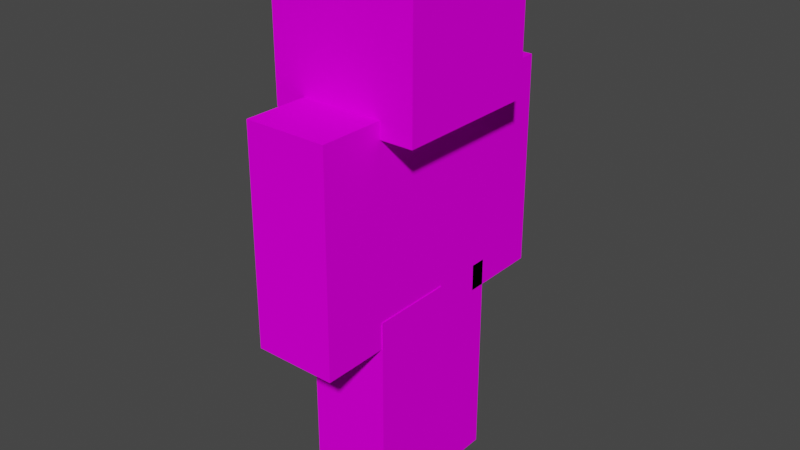 # Source: Steve_1.blend  (saved by Blender 2.93.21; exported with 4.5.12 LTS)
import bpy
from mathutils import Matrix  # noqa: F401  (used for matrix-valued properties, if any)

bpy.ops.wm.read_factory_settings(use_empty=True)
scene = bpy.context.scene
scene.name = 'Scene'

# ---- collections
col_collection_2 = bpy.data.collections.new('Collection 2'); scene.collection.children.link(col_collection_2)

# ---- images (referenced by path relative to the original .blend; pixels are not part of the script)
import os
ASSET_DIR = os.environ.get("B2B_ASSET_DIR", "")  # directory of the original .blend (textures are referenced by path, not embedded)
HERE = os.path.dirname(os.path.abspath(__file__))  # packed textures are extracted next to this script under _unpacked/

def load_image(name, relpath, width, height, colorspace="sRGB"):
    """Load a texture the original file referenced (path relative to the .blend, or extracted next to this script)."""
    p = next((c for c in (os.path.join(HERE, relpath), os.path.join(ASSET_DIR, relpath)) if relpath and os.path.exists(c)), "")
    if p:
        img = bpy.data.images.load(p, check_existing=True)
        img.name = name
    else:  # same state as the original file: an image datablock whose file is absent (Cycles renders it pink)
        img = bpy.data.images.new(name, width, height)
        img.source = "FILE"
        img.filepath = "//" + (relpath or name)
    img.colorspace_settings.name = colorspace
    return img
img_steve_png_002 = load_image('steve.png.002', 'steve.png', 1024, 1024, 'sRGB')
img_steve_png_001 = load_image('steve.png.001', 'steve.png', 1024, 1024, 'Non-Color')

# ---- materials (node trees are filled in below, after node groups)
mat_material_001 = bpy.data.materials.new('Material.001')
mat_material_001.surface_render_method = 'BLENDED'
mat_material_001.blend_method = 'BLEND'
mat_material_001.use_transparent_shadow = False
mat_material_001.specular_intensity = 0.0

# ---- material node trees
mat_material_001.use_nodes = True; mat_material_001.node_tree.nodes.clear()
_N = mat_material_001.node_tree.nodes; _L = mat_material_001.node_tree.links
n0 = _N.new('ShaderNodeBsdfPrincipled'); n0.name = 'Principled BSDF'; n0.location = (10, 300)
n0.distribution = 'GGX'
n0.subsurface_method = 'BURLEY'
n0.inputs[2].default_value = 0.4
n0.inputs[3].default_value = 1.45
n0.inputs[13].default_value = 0.0
n0.inputs[27].default_value = (0.0, 0.0, 0.0, 1.0)
n0.inputs[28].default_value = 1.0
n1 = _N.new('ShaderNodeOutputMaterial'); n1.name = 'Material Output'; n1.location = (300, 300)
n2 = _N.new('ShaderNodeNormalMap'); n2.name = 'Normal Map'; n2.location = (-300, -300)
n2.label = 'Normal/Map'
n2.inputs[0].default_value = 0.0
n3 = _N.new('ShaderNodeTexImage'); n3.name = 'Image Texture'; n3.location = (-300, 600)
n3.image = img_steve_png_002
n3.interpolation = 'Closest'
n4 = _N.new('ShaderNodeTexImage'); n4.name = 'Image Texture.001'; n4.location = (-300, 0)
n4.image = img_steve_png_001
_L.new(n0.outputs[0], n1.inputs[0])
_L.new(n2.outputs[0], n0.inputs[5])
_L.new(n4.outputs[1], n0.inputs[4])
_L.new(n3.outputs[0], n0.inputs[0])
n1.is_active_output = True

# ---- world
world_world = bpy.data.worlds.new('World'); scene.world = world_world
world_world.use_nodes = True; world_world.node_tree.nodes.clear()
_N = world_world.node_tree.nodes; _L = world_world.node_tree.links
n0 = _N.new('ShaderNodeOutputWorld'); n0.name = 'World Output'; n0.location = (300, 300)
n1 = _N.new('ShaderNodeBackground'); n1.name = 'Background'; n1.location = (10, 300)
n1.inputs[0].default_value = (0.05088, 0.05088, 0.05088, 1.0)
_L.new(n1.outputs[0], n0.inputs[0])
n0.is_active_output = True
world_world.color = (0.05088, 0.05088, 0.05088)
world_world.use_sun_shadow = False
world_world.sun_shadow_jitter_overblur = 0.0

# ---- meshes
me_cube_002 = bpy.data.meshes.new('Cube.002')
me_cube_002.from_pydata([(-0.4837, -0.9675, 0.1209), (-0.4837, -0.9675, 3.023), (-0.4837, 0.9675, 0.1209), (-0.4837, 0.9675, 3.023), (0.4837, -0.9675, 0.1209), (0.4837, -0.9675, 3.023), (0.4837, 0.9675, 0.1209), (0.4837, 0.9675, 3.023), (-0.6047, -1.088, -3.839e-05), (-0.6047, -1.088, 3.144), (-0.6047, 1.088, -3.839e-05), (-0.6047, 1.088, 3.144), (0.6047, -1.088, -3.839e-05), (0.6047, -1.088, 3.144), (0.6047, 1.088, -3.839e-05), (0.6047, 1.088, 3.144)], [], [(0, 1, 3, 2), (2, 3, 7, 6), (6, 7, 5, 4), (4, 5, 1, 0), (2, 6, 4, 0), (7, 3, 1, 5), (8, 9, 11, 10), (10, 11, 15, 14), (14, 15, 13, 12), (12, 13, 9, 8), (10, 14, 12, 8), (15, 11, 9, 13)])
me_cube_002.polygons.foreach_set('use_smooth', [True] * 12)
_k = set([(0, 1), (0, 2), (0, 4), (1, 3), (1, 5), (2, 3), (2, 6), (3, 7), (4, 5), (4, 6), (5, 7), (6, 7), (8, 9), (8, 10), (8, 12), (9, 11), (9, 13), (10, 11), (10, 14), (11, 15), (12, 13), (12, 14), (13, 15), (14, 15)])
me_cube_002.attributes.new('sharp_edge', 'BOOLEAN', 'EDGE').data.foreach_set('value', [ (min(e.vertices), max(e.vertices)) in _k for e in me_cube_002.edges])
_uv = me_cube_002.uv_layers.new(name='UVMap')
_uv.uv.foreach_set('vector', [0.625, 0.5, 0.625, 0.6875, 0.5, 0.6875, 0.5, 0.5, 0.5, 0.5, 0.5, 0.6875, 0.4375, 0.6875, 0.4375, 0.5, 0.4375, 0.5, 0.4375, 0.6875, 0.3125, 0.6875, 0.3125, 0.5, 0.3125, 0.5, 0.3125, 0.6875, 0.25, 0.6875, 0.25, 0.5, 0.4375, 0.75, 0.4375, 0.6875, 0.5625, 0.6875, 0.5625, 0.75, 0.4375, 0.6875, 0.4375, 0.75, 0.3125, 0.75, 0.3125, 0.6875, 0.625, 0.25, 0.625, 0.4375, 0.5, 0.4375, 0.5, 0.25, 0.5, 0.2656, 0.5, 0.4531, 0.4375, 0.4531, 0.4375, 0.2656, 0.4375, 0.25, 0.4375, 0.4375, 0.3125, 0.4375, 0.3125, 0.25, 0.3125, 0.25, 0.3125, 0.4375, 0.25, 0.4375, 0.25, 0.25, 0.4375, 0.5, 0.4375, 0.4375, 0.5625, 0.4375, 0.5625, 0.5, 0.4375, 0.4375, 0.4375, 0.5, 0.3125, 0.5, 0.3125, 0.4375])
me_cube_002.materials.append(mat_material_001)
me_cube_002.use_remesh_fix_poles = True
me_cube_002.use_remesh_preserve_attributes = False
me_cube_002.update()
me_cube_002.normals_split_custom_set([tuple(v) for v in zip(*[iter([-1.0, 0.0, 0.0, -1.0, 0.0, 0.0, -1.0, 0.0, 0.0, -1.0, 0.0, 0.0, 0.0, 1.0, 0.0, 0.0, 1.0, 0.0, 0.0, 1.0, 0.0, 0.0, 1.0, 0.0, 1.0, 0.0, 0.0, 1.0, 0.0, 0.0, 1.0, 0.0, 0.0, 1.0, 0.0, 0.0, 0.0, -1.0, 0.0, 0.0, -1.0, 0.0, 0.0, -1.0, 0.0, 0.0, -1.0, 0.0, 0.0, 0.0, -1.0, 0.0, 0.0, -1.0, 0.0, 0.0, -1.0, 0.0, 0.0, -1.0, 0.0, 0.0, 1.0, 0.0, 0.0, 1.0, 0.0, 0.0, 1.0, 0.0, 0.0, 1.0, -1.0, 0.0, 0.0, -1.0, 0.0, 0.0, -1.0, 0.0, 0.0, -1.0, 0.0, 0.0, 0.0, 1.0, 0.0, 0.0, 1.0, 0.0, 0.0, 1.0, 0.0, 0.0, 1.0, 0.0, 1.0, 0.0, 0.0, 1.0, 0.0, 0.0, 1.0, 0.0, 0.0, 1.0, 0.0, 0.0, 0.0, -1.0, 0.0, 0.0, -1.0, 0.0, 0.0, -1.0, 0.0, 0.0, -1.0, 0.0, 0.0, 0.0, -1.0, 0.0, 0.0, -1.0, 0.0, 0.0, -1.0, 0.0, 0.0, -1.0, 0.0, 0.0, 1.0, 0.0, 0.0, 1.0, 0.0, 0.0, 1.0, 0.0, 0.0, 1.0])] * 3)])
me_cube_001 = bpy.data.meshes.new('Cube.001')
me_cube_001.from_pydata([(-1.111, -1.084, 4.23e-05), (-1.111, -1.084, 2.177), (-1.111, 1.093, 4.23e-05), (-1.111, 1.093, 2.177), (1.065, -1.084, 4.23e-05), (1.065, -1.084, 2.177), (1.065, 1.093, 4.23e-05), (1.065, 1.093, 2.177), (0.9445, 0.9718, 2.056), (0.9445, 0.9718, 0.121), (0.9445, -0.9631, 2.056), (0.9445, -0.9631, 0.121), (-0.9904, 0.9718, 2.056), (-0.9904, 0.9718, 0.121), (-0.9904, -0.9631, 2.056), (-0.9904, -0.9631, 0.121)], [], [(0, 1, 3, 2), (2, 3, 7, 6), (6, 7, 5, 4), (4, 5, 1, 0), (2, 6, 4, 0), (7, 3, 1, 5), (8, 12, 14, 10), (11, 10, 14, 15), (15, 14, 12, 13), (13, 9, 11, 15), (9, 8, 10, 11), (13, 12, 8, 9)])
me_cube_001.polygons.foreach_set('use_smooth', [True] * 12)
_k = set([(0, 1), (0, 2), (0, 4), (1, 3), (1, 5), (2, 3), (2, 6), (3, 7), (4, 5), (4, 6), (5, 7), (6, 7), (8, 9), (8, 10), (8, 12), (9, 11), (9, 13), (10, 11), (10, 14), (11, 15), (12, 13), (12, 14), (13, 15), (14, 15)])
me_cube_001.attributes.new('sharp_edge', 'BOOLEAN', 'EDGE').data.foreach_set('value', [ (min(e.vertices), max(e.vertices)) in _k for e in me_cube_001.edges])
_uv = me_cube_001.uv_layers.new(name='UVMap')
_uv.uv.foreach_set('vector', [1.0, 0.75, 1.0, 0.875, 0.875, 0.875, 0.875, 0.75, 0.875, 0.75, 0.875, 0.875, 0.75, 0.875, 0.75, 0.75, 0.75, 0.75, 0.75, 0.875, 0.625, 0.875, 0.625, 0.75, 0.625, 0.75, 0.625, 0.875, 0.5, 0.875, 0.5, 0.75, 0.75, 1.0, 0.75, 0.875, 0.875, 0.875, 0.875, 1.0, 0.75, 0.875, 0.75, 1.0, 0.625, 1.0, 0.625, 0.875, 0.25, 0.875, 0.25, 1.0, 0.125, 1.0, 0.125, 0.875, 0.125, 0.75, 0.125, 0.875, 0.0, 0.875, 0.0, 0.75, 0.5, 0.75, 0.5, 0.875, 0.375, 0.875, 0.375, 0.75, 0.25, 1.0, 0.25, 0.875, 0.375, 0.875, 0.375, 1.0, 0.25, 0.75, 0.25, 0.875, 0.125, 0.875, 0.125, 0.75, 0.375, 0.75, 0.375, 0.875, 0.25, 0.875, 0.25, 0.75])
me_cube_001.materials.append(mat_material_001)
me_cube_001.use_remesh_fix_poles = True
me_cube_001.use_remesh_preserve_attributes = False
me_cube_001.update()
me_cube_001.normals_split_custom_set([tuple(v) for v in zip(*[iter([-1.0, 0.0, 0.0, -1.0, 0.0, 0.0, -1.0, 0.0, 0.0, -1.0, 0.0, 0.0, 0.0, 1.0, 0.0, 0.0, 1.0, 0.0, 0.0, 1.0, 0.0, 0.0, 1.0, 0.0, 1.0, 0.0, 0.0, 1.0, 0.0, 0.0, 1.0, 0.0, 0.0, 1.0, 0.0, 0.0, 0.0, -1.0, 0.0, 0.0, -1.0, 0.0, 0.0, -1.0, 0.0, 0.0, -1.0, 0.0, 0.0, 0.0, -1.0, 0.0, 0.0, -1.0, 0.0, 0.0, -1.0, 0.0, 0.0, -1.0, 0.0, 0.0, 1.0, 0.0, 0.0, 1.0, 0.0, 0.0, 1.0, 0.0, 0.0, 1.0, 0.0, 0.0, 1.0, 0.0, 0.0, 1.0, 0.0, 0.0, 1.0, 0.0, 0.0, 1.0, 0.0, -1.0, 0.0, 0.0, -1.0, 0.0, 0.0, -1.0, 0.0, 0.0, -1.0, 0.0, -1.0, 0.0, 0.0, -1.0, 0.0, 0.0, -1.0, 0.0, 0.0, -1.0, 0.0, 0.0, 0.0, 0.0, -1.0, 0.0, 0.0, -1.0, 0.0, 0.0, -1.0, 0.0, 0.0, -1.0, 1.0, 0.0, 0.0, 1.0, 0.0, 0.0, 1.0, 0.0, 0.0, 1.0, 0.0, 0.0, 0.0, 1.0, 0.0, 0.0, 1.0, 0.0, 0.0, 1.0, 0.0, 0.0, 1.0, 0.0])] * 3)])
me_cube_006 = bpy.data.meshes.new('Cube.006')
me_cube_006.from_pydata([(-0.6047, -0.5963, -1.575), (-0.6047, -0.6131, 1.569), (-0.6047, 0.6131, -1.569), (-0.6047, 0.5963, 1.575), (0.6047, -0.5963, -1.575), (0.6047, -0.6131, 1.569), (0.6047, 0.6131, -1.569), (0.6047, 0.5963, 1.575), (-0.4837, -0.476, -1.454), (-0.4837, -0.4915, 1.449), (-0.4837, 0.4915, -1.449), (-0.4837, 0.476, 1.454), (0.4837, -0.476, -1.454), (0.4837, -0.4915, 1.449), (0.4837, 0.4915, -1.449), (0.4837, 0.476, 1.454)], [], [(0, 1, 3, 2), (2, 3, 7, 6), (6, 7, 5, 4), (4, 5, 1, 0), (2, 6, 4, 0), (7, 3, 1, 5), (8, 9, 11, 10), (10, 11, 15, 14), (14, 15, 13, 12), (12, 13, 9, 8), (10, 14, 12, 8), (15, 11, 9, 13)])
me_cube_006.polygons.foreach_set('use_smooth', [True] * 12)
_k = set([(0, 1), (0, 2), (0, 4), (1, 3), (1, 5), (2, 3), (2, 6), (3, 7), (4, 5), (4, 6), (5, 7), (6, 7), (8, 9), (8, 10), (8, 12), (9, 11), (9, 13), (10, 11), (10, 14), (11, 15), (12, 13), (12, 14), (13, 15), (14, 15)])
me_cube_006.attributes.new('sharp_edge', 'BOOLEAN', 'EDGE').data.foreach_set('value', [ (min(e.vertices), max(e.vertices)) in _k for e in me_cube_006.edges])
_uv = me_cube_006.uv_layers.new(name='UVMap')
_uv.uv.foreach_set('vector', [1.0, -5.96e-08, 1.0, 0.1875, 0.9375, 0.1875, 0.9375, 0.0, 0.9375, 0.0, 0.9375, 0.1875, 0.875, 0.1875, 0.875, 0.0, 0.875, 0.0, 0.875, 0.1875, 0.8125, 0.1875, 0.8125, 0.0, 0.8125, 0.0, 0.8125, 0.1875, 0.75, 0.1875, 0.75, 0.0, 0.875, 0.25, 0.875, 0.1875, 0.9375, 0.1875, 0.9375, 0.25, 0.875, 0.1875, 0.875, 0.25, 0.8125, 0.25, 0.8125, 0.1875, 0.75, -5.96e-08, 0.75, 0.1875, 0.6875, 0.1875, 0.6875, 0.0, 0.6875, 0.0, 0.6875, 0.1875, 0.625, 0.1875, 0.625, 0.0, 0.625, 0.0, 0.625, 0.1875, 0.5625, 0.1875, 0.5625, 0.0, 0.5625, 0.0, 0.5625, 0.1875, 0.5, 0.1875, 0.5, 0.0, 0.625, 0.25, 0.625, 0.1875, 0.6875, 0.1875, 0.6875, 0.25, 0.625, 0.1875, 0.625, 0.25, 0.5625, 0.25, 0.5625, 0.1875])
me_cube_006.materials.append(mat_material_001)
me_cube_006.use_remesh_fix_poles = True
me_cube_006.use_remesh_preserve_attributes = False
me_cube_006.update()
me_cube_006.normals_split_custom_set([tuple(v) for v in zip(*[iter([-1.0, 0.0, 0.0, -1.0, 0.0, 0.0, -1.0, 0.0, 0.0, -1.0, 0.0, 0.0, 0.0, 1.0, 0.00534, 0.0, 1.0, 0.00534, 0.0, 1.0, 0.00534, 0.0, 1.0, 0.00534, 1.0, 0.0, 0.0, 1.0, 0.0, 0.0, 1.0, 0.0, 0.0, 1.0, 0.0, 0.0, 0.0, -1.0, -0.00534, 0.0, -1.0, -0.00534, 0.0, -1.0, -0.00534, 0.0, -1.0, -0.00534, 0.0, 0.00534, -1.0, 0.0, 0.00534, -1.0, 0.0, 0.00534, -1.0, 0.0, 0.00534, -1.0, 0.0, -0.00534, 1.0, 0.0, -0.00534, 1.0, 0.0, -0.00534, 1.0, 0.0, -0.00534, 1.0, -1.0, 0.0, 0.0, -1.0, 0.0, 0.0, -1.0, 0.0, 0.0, -1.0, 0.0, 0.0, 0.0, 1.0, 0.00534, 0.0, 1.0, 0.00534, 0.0, 1.0, 0.00534, 0.0, 1.0, 0.00534, 1.0, 0.0, 0.0, 1.0, 0.0, 0.0, 1.0, 0.0, 0.0, 1.0, 0.0, 0.0, 0.0, -1.0, -0.00534, 0.0, -1.0, -0.00534, 0.0, -1.0, -0.00534, 0.0, -1.0, -0.00534, 0.0, 0.00534, -1.0, 0.0, 0.00534, -1.0, 0.0, 0.00534, -1.0, 0.0, 0.00534, -1.0, 0.0, -0.00534, 1.0, 0.0, -0.00534, 1.0, 0.0, -0.00534, 1.0, 0.0, -0.00534, 1.0])] * 3)])
me_cube_009 = bpy.data.meshes.new('Cube.009')
me_cube_009.from_pydata([(-0.6047, -0.6047, -1.572), (-0.6047, -0.6047, 1.572), (-0.6047, 0.6047, -1.572), (-0.6047, 0.6047, 1.572), (0.6047, -0.6047, -1.572), (0.6047, -0.6047, 1.572), (0.6047, 0.6047, -1.572), (0.6047, 0.6047, 1.572), (-0.4837, -0.4837, -1.451), (-0.4837, -0.4837, 1.451), (-0.4837, 0.4837, -1.451), (-0.4837, 0.4837, 1.451), (0.4837, -0.4837, -1.451), (0.4837, -0.4837, 1.451), (0.4837, 0.4837, -1.451), (0.4837, 0.4837, 1.451)], [], [(0, 1, 3, 2), (2, 3, 7, 6), (6, 7, 5, 4), (4, 5, 1, 0), (2, 6, 4, 0), (7, 3, 1, 5), (8, 9, 11, 10), (10, 11, 15, 14), (14, 15, 13, 12), (12, 13, 9, 8), (10, 14, 12, 8), (15, 11, 9, 13)])
me_cube_009.polygons.foreach_set('use_smooth', [True] * 12)
_k = set([(0, 1), (0, 2), (0, 4), (1, 3), (1, 5), (2, 3), (2, 6), (3, 7), (4, 5), (4, 6), (5, 7), (6, 7), (8, 9), (8, 10), (8, 12), (9, 11), (9, 13), (10, 11), (10, 14), (11, 15), (12, 13), (12, 14), (13, 15), (14, 15)])
me_cube_009.attributes.new('sharp_edge', 'BOOLEAN', 'EDGE').data.foreach_set('value', [ (min(e.vertices), max(e.vertices)) in _k for e in me_cube_009.edges])
_uv = me_cube_009.uv_layers.new(name='UVMap')
_uv.uv.foreach_set('vector', [0.25, -5.96e-08, 0.25, 0.1875, 0.1875, 0.1875, 0.1875, 0.0, 0.1875, 0.0, 0.1875, 0.1875, 0.125, 0.1875, 0.125, 0.0, 0.125, 0.0, 0.125, 0.1875, 0.0625, 0.1875, 0.0625, 0.0, 0.0625, 0.0, 0.0625, 0.1875, 0.0, 0.1875, 0.0, 0.0, 0.125, 0.25, 0.125, 0.1875, 0.1875, 0.1875, 0.1875, 0.25, 0.125, 0.1875, 0.125, 0.25, 0.0625, 0.25, 0.0625, 0.1875, 0.5, -5.96e-08, 0.5, 0.1875, 0.4375, 0.1875, 0.4375, 0.0, 0.4375, 0.0, 0.4375, 0.1875, 0.375, 0.1875, 0.375, 0.0, 0.375, 0.0, 0.375, 0.1875, 0.3125, 0.1875, 0.3125, 0.0, 0.3125, 0.0, 0.3125, 0.1875, 0.25, 0.1875, 0.25, 0.0, 0.375, 0.25, 0.375, 0.1875, 0.4375, 0.1875, 0.4375, 0.25, 0.375, 0.1875, 0.375, 0.25, 0.3125, 0.25, 0.3125, 0.1875])
me_cube_009.materials.append(mat_material_001)
me_cube_009.use_remesh_fix_poles = True
me_cube_009.use_remesh_preserve_attributes = False
me_cube_009.update()
me_cube_009.normals_split_custom_set([tuple(v) for v in zip(*[iter([-1.0, 0.0, 0.0, -1.0, 0.0, 0.0, -1.0, 0.0, 0.0, -1.0, 0.0, 0.0, 0.0, 1.0, 0.0, 0.0, 1.0, 0.0, 0.0, 1.0, 0.0, 0.0, 1.0, 0.0, 1.0, 0.0, 0.0, 1.0, 0.0, 0.0, 1.0, 0.0, 0.0, 1.0, 0.0, 0.0, 0.0, -1.0, 0.0, 0.0, -1.0, 0.0, 0.0, -1.0, 0.0, 0.0, -1.0, 0.0, 0.0, 0.0, -1.0, 0.0, 0.0, -1.0, 0.0, 0.0, -1.0, 0.0, 0.0, -1.0, 0.0, 0.0, 1.0, 0.0, 0.0, 1.0, 0.0, 0.0, 1.0, 0.0, 0.0, 1.0, -1.0, 0.0, 0.0, -1.0, 0.0, 0.0, -1.0, 0.0, 0.0, -1.0, 0.0, 0.0, 0.0, 1.0, 0.0, 0.0, 1.0, 0.0, 0.0, 1.0, 0.0, 0.0, 1.0, 0.0, 1.0, 0.0, 0.0, 1.0, 0.0, 0.0, 1.0, 0.0, 0.0, 1.0, 0.0, 0.0, 0.0, -1.0, 0.0, 0.0, -1.0, 0.0, 0.0, -1.0, 0.0, 0.0, -1.0, 0.0, 0.0, 0.0, -1.0, 0.0, 0.0, -1.0, 0.0, 0.0, -1.0, 0.0, 0.0, -1.0, 0.0, 0.0, 1.0, 0.0, 0.0, 1.0, 0.0, 0.0, 1.0, 0.0, 0.0, 1.0])] * 3)])
me_cube_005 = bpy.data.meshes.new('Cube.005')
me_cube_005.from_pydata([(-0.6047, -0.6137, -1.569), (-0.6047, -0.5956, 1.576), (-0.6047, 0.5956, -1.576), (-0.6047, 0.6137, 1.569), (0.6047, -0.6137, -1.569), (0.6047, -0.5956, 1.576), (0.6047, 0.5956, -1.576), (0.6047, 0.6137, 1.569), (-0.4837, -0.4921, -1.448), (-0.4837, -0.4753, 1.454), (-0.4837, 0.4753, -1.454), (-0.4837, 0.4921, 1.448), (0.4837, -0.4921, -1.448), (0.4837, -0.4753, 1.454), (0.4837, 0.4753, -1.454), (0.4837, 0.4921, 1.448)], [], [(0, 1, 3, 2), (2, 3, 7, 6), (6, 7, 5, 4), (4, 5, 1, 0), (2, 6, 4, 0), (7, 3, 1, 5), (8, 9, 11, 10), (10, 11, 15, 14), (14, 15, 13, 12), (12, 13, 9, 8), (10, 14, 12, 8), (15, 11, 9, 13)])
me_cube_005.polygons.foreach_set('use_smooth', [True] * 12)
_k = set([(0, 1), (0, 2), (0, 4), (1, 3), (1, 5), (2, 3), (2, 6), (3, 7), (4, 5), (4, 6), (5, 7), (6, 7), (8, 9), (8, 10), (8, 12), (9, 11), (9, 13), (10, 11), (10, 14), (11, 15), (12, 13), (12, 14), (13, 15), (14, 15)])
me_cube_005.attributes.new('sharp_edge', 'BOOLEAN', 'EDGE').data.foreach_set('value', [ (min(e.vertices), max(e.vertices)) in _k for e in me_cube_005.edges])
_uv = me_cube_005.uv_layers.new(name='UVMap')
_uv.uv.foreach_set('vector', [0.875, 0.25, 0.875, 0.4375, 0.8125, 0.4375, 0.8125, 0.25, 0.8125, 0.25, 0.8125, 0.4375, 0.75, 0.4375, 0.75, 0.25, 0.75, 0.25, 0.75, 0.4375, 0.6875, 0.4375, 0.6875, 0.25, 0.6875, 0.25, 0.6875, 0.4375, 0.625, 0.4375, 0.625, 0.25, 0.75, 0.5, 0.75, 0.4375, 0.8125, 0.4375, 0.8125, 0.5, 0.75, 0.4375, 0.75, 0.5, 0.6875, 0.5, 0.6875, 0.4375, 0.875, 0.5, 0.875, 0.6875, 0.8125, 0.6875, 0.8125, 0.5, 0.8125, 0.5, 0.8125, 0.6875, 0.75, 0.6875, 0.75, 0.5, 0.75, 0.5, 0.75, 0.6875, 0.6875, 0.6875, 0.6875, 0.5, 0.6875, 0.5, 0.6875, 0.6875, 0.625, 0.6875, 0.625, 0.5, 0.75, 0.75, 0.75, 0.6875, 0.8125, 0.6875, 0.8125, 0.75, 0.75, 0.6875, 0.75, 0.75, 0.6875, 0.75, 0.6875, 0.6875])
me_cube_005.materials.append(mat_material_001)
me_cube_005.use_remesh_fix_poles = True
me_cube_005.use_remesh_preserve_attributes = False
me_cube_005.update()
me_cube_005.normals_split_custom_set([tuple(v) for v in zip(*[iter([-1.0, 0.0, 0.0, -1.0, 0.0, 0.0, -1.0, 0.0, 0.0, -1.0, 0.0, 0.0, 0.0, 1.0, -0.00577, 0.0, 1.0, -0.00577, 0.0, 1.0, -0.00577, 0.0, 1.0, -0.00577, 1.0, 0.0, 0.0, 1.0, 0.0, 0.0, 1.0, 0.0, 0.0, 1.0, 0.0, 0.0, 0.0, -1.0, 0.00577, 0.0, -1.0, 0.00577, 0.0, -1.0, 0.00577, 0.0, -1.0, 0.00577, 0.0, -0.00577, -1.0, 0.0, -0.00577, -1.0, 0.0, -0.00577, -1.0, 0.0, -0.00577, -1.0, 0.0, 0.00577, 1.0, 0.0, 0.00577, 1.0, 0.0, 0.00577, 1.0, 0.0, 0.00577, 1.0, -1.0, 0.0, 0.0, -1.0, 0.0, 0.0, -1.0, 0.0, 0.0, -1.0, 0.0, 0.0, 0.0, 1.0, -0.00577, 0.0, 1.0, -0.00577, 0.0, 1.0, -0.00577, 0.0, 1.0, -0.00577, 1.0, 0.0, 0.0, 1.0, 0.0, 0.0, 1.0, 0.0, 0.0, 1.0, 0.0, 0.0, 0.0, -1.0, 0.00577, 0.0, -1.0, 0.00577, 0.0, -1.0, 0.00577, 0.0, -1.0, 0.00577, 0.0, -0.00577, -1.0, 0.0, -0.00577, -1.0, 0.0, -0.00577, -1.0, 0.0, -0.00577, -1.0, 0.0, 0.00577, 1.0, 0.0, 0.00577, 1.0, 0.0, 0.00577, 1.0, 0.0, 0.00577, 1.0])] * 3)])
me_cube_010 = bpy.data.meshes.new('Cube.010')
me_cube_010.from_pydata([(-0.6047, -0.6047, -1.572), (-0.6047, -0.6047, 1.572), (-0.6047, 0.6047, -1.572), (-0.6047, 0.6047, 1.572), (0.6047, -0.6047, -1.572), (0.6047, -0.6047, 1.572), (0.6047, 0.6047, -1.572), (0.6047, 0.6047, 1.572), (-0.4837, -0.4837, -1.451), (-0.4837, -0.4837, 1.451), (-0.4837, 0.4837, -1.451), (-0.4837, 0.4837, 1.451), (0.4837, -0.4837, -1.451), (0.4837, -0.4837, 1.451), (0.4837, 0.4837, -1.451), (0.4837, 0.4837, 1.451)], [], [(0, 1, 3, 2), (2, 3, 7, 6), (6, 7, 5, 4), (4, 5, 1, 0), (2, 6, 4, 0), (7, 3, 1, 5), (8, 9, 11, 10), (10, 11, 15, 14), (14, 15, 13, 12), (12, 13, 9, 8), (10, 14, 12, 8), (15, 11, 9, 13)])
me_cube_010.polygons.foreach_set('use_smooth', [True] * 12)
_k = set([(0, 1), (0, 2), (0, 4), (1, 3), (1, 5), (2, 3), (2, 6), (3, 7), (4, 5), (4, 6), (5, 7), (6, 7), (8, 9), (8, 10), (8, 12), (9, 11), (9, 13), (10, 11), (10, 14), (11, 15), (12, 13), (12, 14), (13, 15), (14, 15)])
me_cube_010.attributes.new('sharp_edge', 'BOOLEAN', 'EDGE').data.foreach_set('value', [ (min(e.vertices), max(e.vertices)) in _k for e in me_cube_010.edges])
_uv = me_cube_010.uv_layers.new(name='UVMap')
_uv.uv.foreach_set('vector', [0.25, 0.25, 0.25, 0.4375, 0.1875, 0.4375, 0.1875, 0.25, 0.1875, 0.25, 0.1875, 0.4375, 0.125, 0.4375, 0.125, 0.25, 0.125, 0.25, 0.125, 0.4375, 0.0625, 0.4375, 0.0625, 0.25, 0.0625, 0.25, 0.0625, 0.4375, 0.0, 0.4375, 0.0, 0.25, 0.125, 0.5, 0.125, 0.4375, 0.1875, 0.4375, 0.1875, 0.5, 0.125, 0.4375, 0.125, 0.5, 0.0625, 0.5, 0.0625, 0.4375, 0.25, 0.5, 0.25, 0.6875, 0.1875, 0.6875, 0.1875, 0.5, 0.1875, 0.5, 0.1875, 0.6875, 0.125, 0.6875, 0.125, 0.5, 0.125, 0.5, 0.125, 0.6875, 0.0625, 0.6875, 0.0625, 0.5, 0.0625, 0.5, 0.0625, 0.6875, 0.0, 0.6875, 0.0, 0.5, 0.125, 0.75, 0.125, 0.6875, 0.1875, 0.6875, 0.1875, 0.75, 0.125, 0.6875, 0.125, 0.75, 0.0625, 0.75, 0.0625, 0.6875])
me_cube_010.materials.append(mat_material_001)
me_cube_010.use_remesh_fix_poles = True
me_cube_010.use_remesh_preserve_attributes = False
me_cube_010.update()
me_cube_010.normals_split_custom_set([tuple(v) for v in zip(*[iter([-1.0, 0.0, 0.0, -1.0, 0.0, 0.0, -1.0, 0.0, 0.0, -1.0, 0.0, 0.0, 0.0, 1.0, 0.0, 0.0, 1.0, 0.0, 0.0, 1.0, 0.0, 0.0, 1.0, 0.0, 1.0, 0.0, 0.0, 1.0, 0.0, 0.0, 1.0, 0.0, 0.0, 1.0, 0.0, 0.0, 0.0, -1.0, 0.0, 0.0, -1.0, 0.0, 0.0, -1.0, 0.0, 0.0, -1.0, 0.0, 0.0, 0.0, -1.0, 0.0, 0.0, -1.0, 0.0, 0.0, -1.0, 0.0, 0.0, -1.0, 0.0, 0.0, 1.0, 0.0, 0.0, 1.0, 0.0, 0.0, 1.0, 0.0, 0.0, 1.0, -1.0, 0.0, 0.0, -1.0, 0.0, 0.0, -1.0, 0.0, 0.0, -1.0, 0.0, 0.0, 0.0, 1.0, 0.0, 0.0, 1.0, 0.0, 0.0, 1.0, 0.0, 0.0, 1.0, 0.0, 1.0, 0.0, 0.0, 1.0, 0.0, 0.0, 1.0, 0.0, 0.0, 1.0, 0.0, 0.0, 0.0, -1.0, 0.0, 0.0, -1.0, 0.0, 0.0, -1.0, 0.0, 0.0, -1.0, 0.0, 0.0, 0.0, -1.0, 0.0, 0.0, -1.0, 0.0, 0.0, -1.0, 0.0, 0.0, -1.0, 0.0, 0.0, 1.0, 0.0, 0.0, 1.0, 0.0, 0.0, 1.0, 0.0, 0.0, 1.0])] * 3)])

# ---- objects
ob_steve_body = bpy.data.objects.new('Steve_Body', me_cube_002)
ob_steve_head = bpy.data.objects.new('Steve_Head', me_cube_001)
ob_steve_larm = bpy.data.objects.new('Steve_LArm', me_cube_006)
ob_steve_lleg = bpy.data.objects.new('Steve_LLeg', me_cube_009)
ob_steve_rarm = bpy.data.objects.new('Steve_RArm', me_cube_005)
ob_steve_rleg = bpy.data.objects.new('Steve_RLeg', me_cube_010)

# ---- transforms, parenting, visibility, modifiers, constraints
ob_steve_body.location = (-6.888e-06, -4.68e-06, 0.8756)
ob_steve_body.color = (0.8, 0.8, 0.8, 1.0)
_vg = ob_steve_body.vertex_groups.new(name='Spine')
for _i, _w in zip([0, 1, 2, 3, 4, 5, 6, 7, 8, 9, 10, 11, 12, 13, 14, 15], [1.0, 1.0, 0.9998, 1.0, 0.9992, 1.0, 0.9995, 0.9999, 0.9804, 0.9968, 0.9967, 0.9922, 1.0, 1.0, 1.0, 1.0]): _vg.add([_i], _w, 'REPLACE')
_vg = ob_steve_body.vertex_groups.new(name='LClavice')
for _i, _w in zip([1, 3, 5, 7, 9, 10, 11, 13, 14, 15], [0.0001975, 0.007666, 4.171e-05, 2.961e-05, 1.046e-06, 1.992e-06, 8.737e-09, 0.0003224, 3.289e-07, 5.635e-08]): _vg.add([_i], _w, 'REPLACE')
_vg = ob_steve_body.vertex_groups.new(name='RClavice')
for _i, _w in zip([1, 3, 5, 7, 8, 9, 11, 12, 13, 15], [0.004566, 0.0001292, 0.003465, 0.0007586, 1.506e-07, 1.638e-06, 2.561e-07, 0.0001533, 1.658e-05, 1.41e-07]): _vg.add([_i], _w, 'REPLACE')
_vg = ob_steve_body.vertex_groups.new(name='PelvisL')
for _i, _w in zip([2, 6, 8, 10, 12, 14], [0.001259, 3.607e-05, 1.29e-05, 0.0004263, 3.912e-05, 5.171e-06]): _vg.add([_i], _w, 'REPLACE')
_vg = ob_steve_body.vertex_groups.new(name='LLeg')
for _i, _w in zip([2, 6], [0.0009738, 7.09e-05]): _vg.add([_i], _w, 'REPLACE')
_vg = ob_steve_body.vertex_groups.new(name='PelvisR')
for _i, _w in zip([0, 4, 8, 10, 12, 14], [0.002027, 0.00191, 5.033e-06, 0.0001956, 1.649e-06, 3.675e-07]): _vg.add([_i], _w, 'REPLACE')
_vg = ob_steve_body.vertex_groups.new(name='RLeg')
for _i, _w in zip([0, 4], [0.01405, 1.975e-06]): _vg.add([_i], _w, 'REPLACE')
_m = ob_steve_body.modifiers.new('Armature', 'ARMATURE')
ob_steve_head.location = (0.02298, -0.004315, 3.778)
ob_steve_head.color = (0.8, 0.8, 0.8, 1.0)
_vg = ob_steve_head.vertex_groups.new(name='Head')
for _i, _w in zip([0, 1, 2, 3, 4, 5, 6, 7, 8, 9, 10, 11, 12, 13, 14, 15], [0.9996, 1.0, 0.9995, 0.9994, 1.0, 0.9998, 0.9999, 1.0, 0.9999, 1.0, 0.9999, 1.0, 1.0, 1.0, 0.9997, 1.0]): _vg.add([_i], _w, 'REPLACE')
_vg = ob_steve_head.vertex_groups.new(name='LClavice')
for _i, _w in zip([0, 1, 2, 3, 4, 5, 6, 7, 8, 9, 10, 11, 12, 13, 15], [5.45e-07, 3.192e-06, 7.289e-06, 0.001587, 4.6e-08, 7.651e-05, 5.013e-09, 5.406e-05, 6.608e-08, 3.407e-11, 1.218e-06, 6.266e-05, 3.644e-10, 1.082e-12, 4.301e-11]): _vg.add([_i], _w, 'REPLACE')
_vg = ob_steve_head.vertex_groups.new(name='RClavice')
for _i, _w in zip([0, 1, 2, 3, 4, 5, 6, 7, 9, 10, 11, 12, 13, 14, 15], [1.29e-07, 2.83e-06, 2.46e-07, 2.151e-05, 4.86e-06, 8.878e-07, 2.86e-07, 1.696e-08, 0.000747, 8.584e-10, 2.921e-09, 1.944e-07, 2.035e-08, 2.597e-10, 1.098e-10]): _vg.add([_i], _w, 'REPLACE')
_vg = ob_steve_head.vertex_groups.new(name='Spine')
for _i, _w in zip([9, 10, 11, 12, 13, 15], [2.179e-05, 0.00205, 0.0005632, 0.0009678, 0.0007574, 0.05356]): _vg.add([_i], _w, 'REPLACE')
_m = ob_steve_head.modifiers.new('Armature', 'ARMATURE')
ob_steve_larm.location = (0.0, 1.451, 2.448)
ob_steve_larm.color = (0.8, 0.8, 0.8, 1.0)
_vg = ob_steve_larm.vertex_groups.new(name='LClavice')
for _i, _w in zip([0, 1, 3, 4, 7, 9, 11, 12, 13, 15], [0.008667, 0.03183, 4.339e-05, 0.0004052, 0.005581, 0.00797, 7.991e-05, 1.033e-05, 0.0001259, 0.0006816]): _vg.add([_i], _w, 'REPLACE')
_vg = ob_steve_larm.vertex_groups.new(name='LArm')
for _i, _w in zip([0, 1, 2, 3, 4, 5, 6, 7, 8, 9, 10, 11, 12, 13, 14, 15], [0.9998, 0.9804, 0.9994, 0.9979, 0.9998, 0.9975, 0.9994, 0.9941, 0.9998, 1.0, 0.9999, 0.9916, 1.0, 1.0, 1.0, 0.9973]): _vg.add([_i], _w, 'REPLACE')
_m = ob_steve_larm.modifiers.new('Armature', 'ARMATURE')
ob_steve_lleg.location = (0.0, 0.4837, -0.3009)
ob_steve_lleg.color = (0.8, 0.8, 0.8, 1.0)
_vg = ob_steve_lleg.vertex_groups.new(name='Root')
for _i, _w in zip([0, 1, 2, 3, 4, 5, 6, 7, 8, 9, 10, 12, 13, 14], [0.002746, 0.0002045, 0.001348, 0.0001819, 0.001082, 0.007295, 1.415e-08, 3.069e-05, 0.004975, 0.001646, 0.0008459, 0.03509, 0.001419, 0.001238]): _vg.add([_i], _w, 'REPLACE')
_vg = ob_steve_lleg.vertex_groups.new(name='PelvisL')
for _i, _w in zip([1, 3, 5, 7, 9, 11, 13, 15], [0.0005392, 0.0007959, 0.0002689, 0.001019, 0.0001131, 0.0002654, 0.00499, 0.004098]): _vg.add([_i], _w, 'REPLACE')
_vg = ob_steve_lleg.vertex_groups.new(name='LLeg')
for _i, _w in zip([0, 1, 2, 3, 4, 5, 6, 7, 8, 9, 10, 11, 12, 13, 14, 15], [0.9968, 0.9998, 1.0, 0.999, 0.9998, 0.9997, 1.0, 1.0, 0.9952, 0.9995, 0.9998, 0.9974, 0.996, 0.9993, 0.9992, 0.9872]): _vg.add([_i], _w, 'REPLACE')
_vg = ob_steve_lleg.vertex_groups.new(name='Spine')
for _i, _w in zip([9, 13], [2.738e-06, 0.0005639]): _vg.add([_i], _w, 'REPLACE')
_vg = ob_steve_lleg.vertex_groups.new(name='PelvisR')
for _i, _w in zip([9, 13], [0.0001601, 0.0001736]): _vg.add([_i], _w, 'REPLACE')
_m = ob_steve_lleg.modifiers.new('Armature', 'ARMATURE')
ob_steve_rarm.location = (0.0, -1.451, 2.448)
ob_steve_rarm.color = (0.8, 0.8, 0.8, 1.0)
_vg = ob_steve_rarm.vertex_groups.new(name='RClavice')
for _i, _w in zip([1, 2, 3, 5, 6, 7, 9, 10, 13, 15], [0.0001016, 8.943e-05, 0.0002752, 6.055e-05, 3.892e-06, 3.594e-05, 0.000528, 5.114e-06, 0.001601, 0.01415]): _vg.add([_i], _w, 'REPLACE')
_vg = ob_steve_rarm.vertex_groups.new(name='RArm')
for _i, _w in zip([0, 1, 2, 3, 4, 5, 6, 7, 8, 9, 10, 11, 12, 13, 14, 15], [1.0, 1.0, 0.9999, 1.0, 0.9787, 0.9998, 1.0, 0.9989, 1.0, 1.0, 0.9998, 0.9987, 0.9999, 1.0, 1.0, 0.9997]): _vg.add([_i], _w, 'REPLACE')
_m = ob_steve_rarm.modifiers.new('Armature', 'ARMATURE')
ob_steve_rleg.location = (0.01264, -0.4837, -0.3018)
ob_steve_rleg.color = (0.8, 0.8, 0.8, 1.0)
_vg = ob_steve_rleg.vertex_groups.new(name='Root')
for _i, _w in zip([0, 1, 2, 3, 4, 5, 6, 7, 8, 10, 11, 12, 14, 15], [1.699e-05, 2.472e-05, 0.0001236, 2.89e-08, 0.0001833, 1.665e-06, 0.0001884, 1.204e-07, 0.004408, 0.004658, 5.834e-05, 0.01103, 2.969e-05, 0.001267]): _vg.add([_i], _w, 'REPLACE')
_vg = ob_steve_rleg.vertex_groups.new(name='PelvisR')
for _i, _w in zip([1, 3, 5, 9, 11, 13, 15], [8.233e-05, 0.001417, 0.01472, 0.01045, 0.009787, 0.004908, 0.001832]): _vg.add([_i], _w, 'REPLACE')
_vg = ob_steve_rleg.vertex_groups.new(name='RLeg')
for _i, _w in zip([0, 1, 2, 3, 4, 5, 6, 7, 8, 9, 10, 11, 12, 13, 14, 15], [1.0, 1.0, 1.0, 1.0, 0.9999, 1.0, 1.0, 1.0, 1.0, 1.0, 0.9999, 1.0, 1.0, 1.0, 1.0, 1.0]): _vg.add([_i], _w, 'REPLACE')
_vg = ob_steve_rleg.vertex_groups.new(name='Spine')
for _i, _w in zip([11, 15], [0.002029, 0.02399]): _vg.add([_i], _w, 'REPLACE')
_vg = ob_steve_rleg.vertex_groups.new(name='PelvisL')
for _i, _w in zip([11, 15], [2.821e-05, 0.002167]): _vg.add([_i], _w, 'REPLACE')
_m = ob_steve_rleg.modifiers.new('Armature', 'ARMATURE')

# ---- collection membership
col_collection_2.objects.link(ob_steve_body)
col_collection_2.objects.link(ob_steve_head)
col_collection_2.objects.link(ob_steve_larm)
col_collection_2.objects.link(ob_steve_lleg)
col_collection_2.objects.link(ob_steve_rarm)
col_collection_2.objects.link(ob_steve_rleg)

# ---- scene / render settings (as saved in the file)
scene.frame_start = 0; scene.frame_end = 15; scene.frame_set(8)
scene.render.engine = 'BLENDER_EEVEE_NEXT'
scene.cycles.use_denoising = False
scene.cycles.samples = 128
scene.cycles.sampling_pattern = 'TABULATED_SOBOL'
scene.cycles.use_adaptive_sampling = False
scene.cycles.use_light_tree = False
scene.view_settings.view_transform = 'Filmic'
bpy.context.view_layer.update()

# ---- added for rendering (the .blend has no active camera and no usable light): camera, sun
cam_auto = bpy.data.cameras.new('AutoCamera')
cam_auto.lens = 50.0
cam_auto.sensor_width = 36.0
cam_auto.clip_end = 1000.0
ob_auto_camera = bpy.data.objects.new('AutoCamera', cam_auto)
scene.collection.objects.link(ob_auto_camera)
ob_auto_camera.location = (8.43306, -10.12, 8.78683)
ob_auto_camera.rotation_euler = (1.09748, -7.21219e-08, 0.694738)
scene.camera = ob_auto_camera
light_auto_sun = bpy.data.lights.new('AutoSun', 'SUN')
light_auto_sun.energy = 3.0
light_auto_sun.angle = 0.0523599
ob_auto_sun = bpy.data.objects.new('AutoSun', light_auto_sun)
scene.collection.objects.link(ob_auto_sun)
ob_auto_sun.rotation_euler = (0.872665, 0.174533, 0.523599)
bpy.context.view_layer.update()
